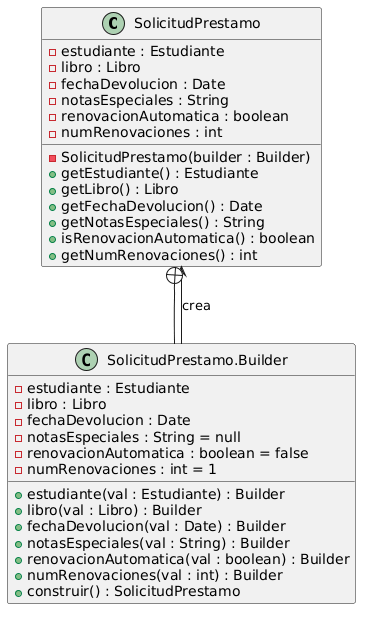

The diagram above was rendered by PlantUML. Its source (embedded in the PNG):
@startuml
class SolicitudPrestamo {
    - estudiante : Estudiante
    - libro : Libro
    - fechaDevolucion : Date
    - notasEspeciales : String
    - renovacionAutomatica : boolean
    - numRenovaciones : int
    - SolicitudPrestamo(builder : Builder)
    + getEstudiante() : Estudiante
    + getLibro() : Libro
    + getFechaDevolucion() : Date
    + getNotasEspeciales() : String
    + isRenovacionAutomatica() : boolean
    + getNumRenovaciones() : int
}

class "SolicitudPrestamo.Builder" as Builder {
    - estudiante : Estudiante
    - libro : Libro
    - fechaDevolucion : Date
    - notasEspeciales : String = null
    - renovacionAutomatica : boolean = false
    - numRenovaciones : int = 1
    + estudiante(val : Estudiante) : Builder
    + libro(val : Libro) : Builder
    + fechaDevolucion(val : Date) : Builder
    + notasEspeciales(val : String) : Builder
    + renovacionAutomatica(val : boolean) : Builder
    + numRenovaciones(val : int) : Builder
    + construir() : SolicitudPrestamo
}

Builder --> SolicitudPrestamo : crea
SolicitudPrestamo +-- Builder
@enduml